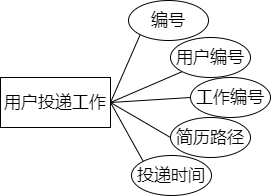

The diagram above was exported from draw.io. Its source (the exported page's mxGraphModel, read from the mxfile embedded in the PNG):
<mxGraphModel dx="1050" dy="547" grid="1" gridSize="10" guides="1" tooltips="1" connect="1" arrows="1" fold="1" page="1" pageScale="1" pageWidth="827" pageHeight="1169" math="0" shadow="0">
  <root>
    <mxCell id="0" />
    <mxCell id="1" parent="0" />
    <mxCell id="vpI54hkX6UfRFm6DlQOm-1" style="rounded=0;orthogonalLoop=1;jettySize=auto;html=1;exitX=1;exitY=0.5;exitDx=0;exitDy=0;entryX=0;entryY=1;entryDx=0;entryDy=0;endArrow=none;endFill=0;" edge="1" parent="1" source="vpI54hkX6UfRFm6DlQOm-6" target="vpI54hkX6UfRFm6DlQOm-7">
      <mxGeometry relative="1" as="geometry" />
    </mxCell>
    <mxCell id="vpI54hkX6UfRFm6DlQOm-2" style="rounded=0;orthogonalLoop=1;jettySize=auto;html=1;exitX=1;exitY=0.5;exitDx=0;exitDy=0;entryX=0;entryY=1;entryDx=0;entryDy=0;endArrow=none;endFill=0;" edge="1" parent="1" source="vpI54hkX6UfRFm6DlQOm-6" target="vpI54hkX6UfRFm6DlQOm-8">
      <mxGeometry relative="1" as="geometry" />
    </mxCell>
    <mxCell id="vpI54hkX6UfRFm6DlQOm-3" style="rounded=0;orthogonalLoop=1;jettySize=auto;html=1;exitX=1;exitY=0.5;exitDx=0;exitDy=0;entryX=0;entryY=0.5;entryDx=0;entryDy=0;endArrow=none;endFill=0;" edge="1" parent="1" source="vpI54hkX6UfRFm6DlQOm-6" target="vpI54hkX6UfRFm6DlQOm-9">
      <mxGeometry relative="1" as="geometry" />
    </mxCell>
    <mxCell id="vpI54hkX6UfRFm6DlQOm-4" style="rounded=0;orthogonalLoop=1;jettySize=auto;html=1;exitX=1;exitY=0.5;exitDx=0;exitDy=0;entryX=0;entryY=0.5;entryDx=0;entryDy=0;endArrow=none;endFill=0;" edge="1" parent="1" source="vpI54hkX6UfRFm6DlQOm-6" target="vpI54hkX6UfRFm6DlQOm-10">
      <mxGeometry relative="1" as="geometry" />
    </mxCell>
    <mxCell id="vpI54hkX6UfRFm6DlQOm-5" style="rounded=0;orthogonalLoop=1;jettySize=auto;html=1;exitX=1;exitY=0.5;exitDx=0;exitDy=0;entryX=0;entryY=0;entryDx=0;entryDy=0;endArrow=none;endFill=0;" edge="1" parent="1" source="vpI54hkX6UfRFm6DlQOm-6" target="vpI54hkX6UfRFm6DlQOm-11">
      <mxGeometry relative="1" as="geometry" />
    </mxCell>
    <mxCell id="vpI54hkX6UfRFm6DlQOm-6" value="用户投递工作" style="rounded=0;whiteSpace=wrap;html=1;fontSize=17;fontStyle=0" vertex="1" parent="1">
      <mxGeometry x="240" y="240" width="110" height="50" as="geometry" />
    </mxCell>
    <mxCell id="vpI54hkX6UfRFm6DlQOm-7" value="编号" style="ellipse;whiteSpace=wrap;html=1;fontSize=17;fontStyle=0" vertex="1" parent="1">
      <mxGeometry x="368" y="163" width="80" height="40" as="geometry" />
    </mxCell>
    <mxCell id="vpI54hkX6UfRFm6DlQOm-8" value="用户编号" style="ellipse;whiteSpace=wrap;html=1;fontSize=17;fontStyle=0" vertex="1" parent="1">
      <mxGeometry x="410" y="200" width="80" height="40" as="geometry" />
    </mxCell>
    <mxCell id="vpI54hkX6UfRFm6DlQOm-9" value="工作编号" style="ellipse;whiteSpace=wrap;html=1;fontSize=17;fontStyle=0" vertex="1" parent="1">
      <mxGeometry x="430" y="240" width="80" height="40" as="geometry" />
    </mxCell>
    <mxCell id="vpI54hkX6UfRFm6DlQOm-10" value="简历路径" style="ellipse;whiteSpace=wrap;html=1;fontSize=17;fontStyle=0" vertex="1" parent="1">
      <mxGeometry x="410" y="280" width="80" height="40" as="geometry" />
    </mxCell>
    <mxCell id="vpI54hkX6UfRFm6DlQOm-11" value="投递时间" style="ellipse;whiteSpace=wrap;html=1;fontSize=17;fontStyle=0" vertex="1" parent="1">
      <mxGeometry x="371" y="318" width="80" height="40" as="geometry" />
    </mxCell>
  </root>
</mxGraphModel>